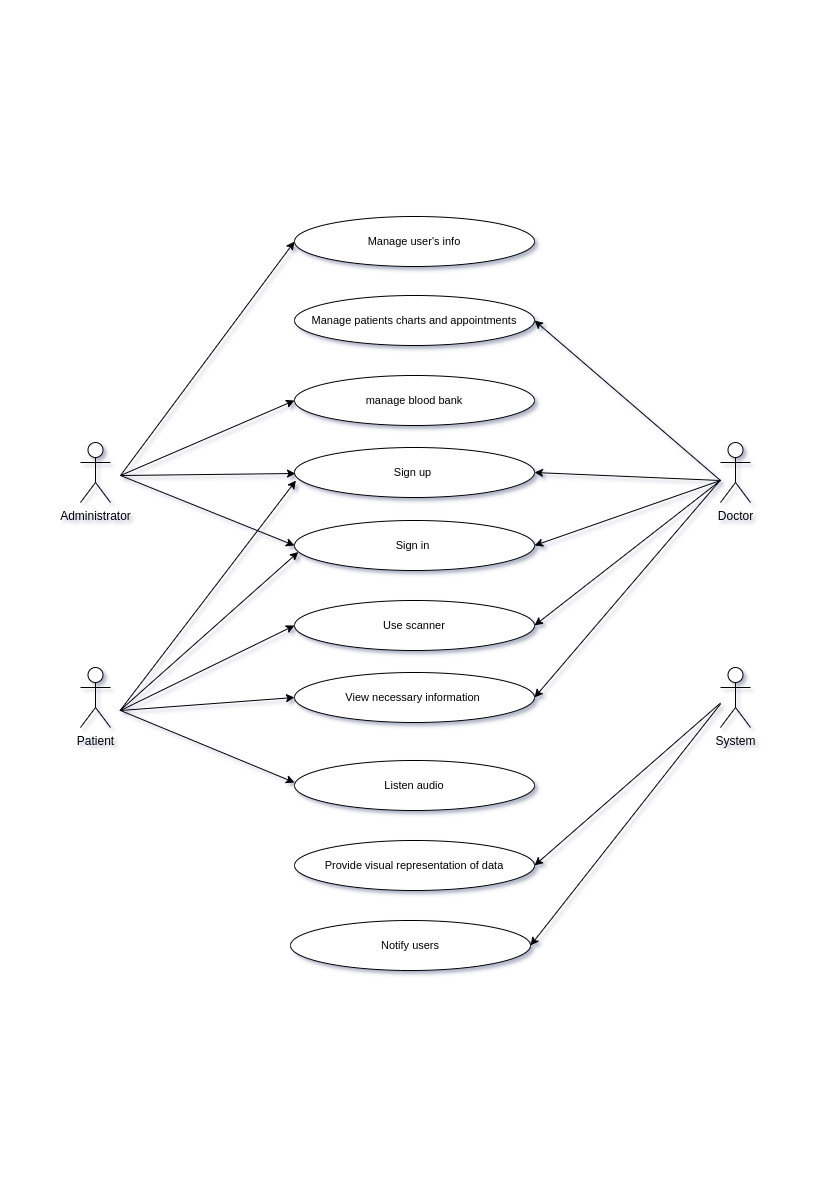

The diagram above was exported from draw.io. Its source (the exported page's mxGraphModel, read from the mxfile embedded in the PNG):
<mxGraphModel dx="1240" dy="704" grid="1" gridSize="10" guides="1" tooltips="1" connect="1" arrows="1" fold="1" page="1" pageScale="1" pageWidth="827" pageHeight="1169" math="0" shadow="0">
  <root>
    <mxCell id="0" />
    <mxCell id="1" parent="0" />
    <mxCell id="ZldZSgD12sc9s_o7HSrc-1" value="Administrator" style="shape=umlActor;verticalLabelPosition=bottom;verticalAlign=top;html=1;" vertex="1" parent="1">
      <mxGeometry x="80" y="442" width="30" height="60" as="geometry" />
    </mxCell>
    <mxCell id="ZldZSgD12sc9s_o7HSrc-5" value="Patient" style="shape=umlActor;verticalLabelPosition=bottom;verticalAlign=top;html=1;" vertex="1" parent="1">
      <mxGeometry x="80" y="667" width="30" height="60" as="geometry" />
    </mxCell>
    <mxCell id="ZldZSgD12sc9s_o7HSrc-6" value="Doctor" style="shape=umlActor;verticalLabelPosition=bottom;verticalAlign=top;html=1;" vertex="1" parent="1">
      <mxGeometry x="720" y="442" width="30" height="60" as="geometry" />
    </mxCell>
    <mxCell id="ZldZSgD12sc9s_o7HSrc-7" value="System" style="shape=umlActor;verticalLabelPosition=bottom;verticalAlign=top;html=1;" vertex="1" parent="1">
      <mxGeometry x="720" y="667" width="30" height="60" as="geometry" />
    </mxCell>
    <mxCell id="ZldZSgD12sc9s_o7HSrc-10" value="&lt;span&gt;Manage user's info&lt;/span&gt;" style="ellipse;whiteSpace=wrap;html=1;fontSize=11;" vertex="1" parent="1">
      <mxGeometry x="294" y="216" width="240" height="50" as="geometry" />
    </mxCell>
    <mxCell id="ZldZSgD12sc9s_o7HSrc-14" value="&lt;span&gt;Manage patients charts and appointments&lt;/span&gt;" style="ellipse;whiteSpace=wrap;html=1;fontSize=11;" vertex="1" parent="1">
      <mxGeometry x="294" y="295" width="240" height="50" as="geometry" />
    </mxCell>
    <mxCell id="ZldZSgD12sc9s_o7HSrc-15" value="&lt;span&gt;manage blood bank&lt;/span&gt;" style="ellipse;whiteSpace=wrap;html=1;fontSize=11;" vertex="1" parent="1">
      <mxGeometry x="294" y="375" width="240" height="50" as="geometry" />
    </mxCell>
    <mxCell id="ZldZSgD12sc9s_o7HSrc-16" value="Sign in&amp;nbsp;" style="ellipse;whiteSpace=wrap;html=1;fontSize=11;" vertex="1" parent="1">
      <mxGeometry x="294" y="520" width="240" height="50" as="geometry" />
    </mxCell>
    <mxCell id="ZldZSgD12sc9s_o7HSrc-17" value="View necessary information&amp;nbsp;" style="ellipse;whiteSpace=wrap;html=1;fontSize=11;" vertex="1" parent="1">
      <mxGeometry x="294" y="672" width="240" height="50" as="geometry" />
    </mxCell>
    <mxCell id="ZldZSgD12sc9s_o7HSrc-18" value="Notify users" style="ellipse;whiteSpace=wrap;html=1;fontSize=11;" vertex="1" parent="1">
      <mxGeometry x="290" y="920" width="240" height="50" as="geometry" />
    </mxCell>
    <mxCell id="ZldZSgD12sc9s_o7HSrc-19" value="Provide visual representation of data" style="ellipse;whiteSpace=wrap;html=1;fontSize=11;" vertex="1" parent="1">
      <mxGeometry x="294" y="840" width="240" height="50" as="geometry" />
    </mxCell>
    <mxCell id="ZldZSgD12sc9s_o7HSrc-20" value="Use scanner" style="ellipse;whiteSpace=wrap;html=1;fontSize=11;" vertex="1" parent="1">
      <mxGeometry x="294" y="600" width="240" height="50" as="geometry" />
    </mxCell>
    <mxCell id="ZldZSgD12sc9s_o7HSrc-21" value="Listen audio" style="ellipse;whiteSpace=wrap;html=1;fontSize=11;" vertex="1" parent="1">
      <mxGeometry x="294" y="760" width="240" height="50" as="geometry" />
    </mxCell>
    <mxCell id="ZldZSgD12sc9s_o7HSrc-22" value="Sign up&amp;nbsp;" style="ellipse;whiteSpace=wrap;html=1;fontSize=11;" vertex="1" parent="1">
      <mxGeometry x="294" y="447" width="240" height="50" as="geometry" />
    </mxCell>
    <mxCell id="ZldZSgD12sc9s_o7HSrc-33" value="" style="endArrow=classic;html=1;rounded=0;fontSize=11;entryX=0;entryY=0.5;entryDx=0;entryDy=0;" edge="1" parent="1" target="ZldZSgD12sc9s_o7HSrc-10">
      <mxGeometry width="50" height="50" relative="1" as="geometry">
        <mxPoint x="120" y="475" as="sourcePoint" />
        <mxPoint x="290" y="250" as="targetPoint" />
      </mxGeometry>
    </mxCell>
    <mxCell id="ZldZSgD12sc9s_o7HSrc-34" value="" style="endArrow=classic;html=1;rounded=0;fontSize=11;entryX=0;entryY=0.5;entryDx=0;entryDy=0;" edge="1" parent="1" target="ZldZSgD12sc9s_o7HSrc-16">
      <mxGeometry width="50" height="50" relative="1" as="geometry">
        <mxPoint x="120" y="475" as="sourcePoint" />
        <mxPoint x="290" y="250" as="targetPoint" />
      </mxGeometry>
    </mxCell>
    <mxCell id="ZldZSgD12sc9s_o7HSrc-37" value="" style="endArrow=classic;html=1;rounded=0;fontSize=11;entryX=0;entryY=0.5;entryDx=0;entryDy=0;" edge="1" parent="1">
      <mxGeometry width="50" height="50" relative="1" as="geometry">
        <mxPoint x="121" y="475" as="sourcePoint" />
        <mxPoint x="294.9999999999998" y="473" as="targetPoint" />
      </mxGeometry>
    </mxCell>
    <mxCell id="ZldZSgD12sc9s_o7HSrc-38" value="" style="endArrow=classic;html=1;rounded=0;fontSize=11;entryX=0.006;entryY=0.66;entryDx=0;entryDy=0;entryPerimeter=0;" edge="1" parent="1" target="ZldZSgD12sc9s_o7HSrc-22">
      <mxGeometry width="50" height="50" relative="1" as="geometry">
        <mxPoint x="120" y="709.5" as="sourcePoint" />
        <mxPoint x="295.43999999999994" y="485.04999999999995" as="targetPoint" />
      </mxGeometry>
    </mxCell>
    <mxCell id="ZldZSgD12sc9s_o7HSrc-39" value="" style="endArrow=classic;html=1;rounded=0;fontSize=11;entryX=0.016;entryY=0.63;entryDx=0;entryDy=0;entryPerimeter=0;" edge="1" parent="1" target="ZldZSgD12sc9s_o7HSrc-16">
      <mxGeometry width="50" height="50" relative="1" as="geometry">
        <mxPoint x="119.36" y="710.17" as="sourcePoint" />
        <mxPoint x="295.9999999999999" y="555.8200000000002" as="targetPoint" />
      </mxGeometry>
    </mxCell>
    <mxCell id="ZldZSgD12sc9s_o7HSrc-41" value="" style="endArrow=classic;html=1;rounded=0;fontSize=11;entryX=1;entryY=0.5;entryDx=0;entryDy=0;" edge="1" parent="1" target="ZldZSgD12sc9s_o7HSrc-14">
      <mxGeometry width="50" height="50" relative="1" as="geometry">
        <mxPoint x="720" y="480" as="sourcePoint" />
        <mxPoint x="893.9999999999993" y="330" as="targetPoint" />
      </mxGeometry>
    </mxCell>
    <mxCell id="ZldZSgD12sc9s_o7HSrc-45" value="" style="endArrow=classic;html=1;rounded=0;fontSize=11;entryX=1;entryY=0.5;entryDx=0;entryDy=0;" edge="1" parent="1" target="ZldZSgD12sc9s_o7HSrc-17">
      <mxGeometry width="50" height="50" relative="1" as="geometry">
        <mxPoint x="720" y="479.5" as="sourcePoint" />
        <mxPoint x="534" y="320.5" as="targetPoint" />
      </mxGeometry>
    </mxCell>
    <mxCell id="ZldZSgD12sc9s_o7HSrc-47" value="" style="endArrow=classic;html=1;rounded=0;fontSize=11;entryX=0;entryY=0.5;entryDx=0;entryDy=0;" edge="1" parent="1" target="ZldZSgD12sc9s_o7HSrc-15">
      <mxGeometry width="50" height="50" relative="1" as="geometry">
        <mxPoint x="120" y="475" as="sourcePoint" />
        <mxPoint x="293.9999999999993" y="320" as="targetPoint" />
      </mxGeometry>
    </mxCell>
    <mxCell id="ZldZSgD12sc9s_o7HSrc-55" value="" style="endArrow=classic;html=1;rounded=0;fontSize=11;entryX=1;entryY=0.5;entryDx=0;entryDy=0;" edge="1" parent="1" target="ZldZSgD12sc9s_o7HSrc-22">
      <mxGeometry width="50" height="50" relative="1" as="geometry">
        <mxPoint x="720" y="480" as="sourcePoint" />
        <mxPoint x="534.0000000000009" y="320" as="targetPoint" />
      </mxGeometry>
    </mxCell>
    <mxCell id="ZldZSgD12sc9s_o7HSrc-56" value="" style="endArrow=classic;html=1;rounded=0;fontSize=11;entryX=1;entryY=0.5;entryDx=0;entryDy=0;" edge="1" parent="1" target="ZldZSgD12sc9s_o7HSrc-16">
      <mxGeometry width="50" height="50" relative="1" as="geometry">
        <mxPoint x="720" y="480" as="sourcePoint" />
        <mxPoint x="534.0000000000009" y="470" as="targetPoint" />
      </mxGeometry>
    </mxCell>
    <mxCell id="ZldZSgD12sc9s_o7HSrc-57" value="" style="endArrow=classic;html=1;rounded=0;fontSize=11;entryX=1;entryY=0.5;entryDx=0;entryDy=0;" edge="1" parent="1" target="ZldZSgD12sc9s_o7HSrc-20">
      <mxGeometry width="50" height="50" relative="1" as="geometry">
        <mxPoint x="720" y="480" as="sourcePoint" />
        <mxPoint x="534.0000000000009" y="545" as="targetPoint" />
      </mxGeometry>
    </mxCell>
    <mxCell id="ZldZSgD12sc9s_o7HSrc-59" value="" style="endArrow=classic;html=1;rounded=0;fontSize=11;entryX=0;entryY=0.5;entryDx=0;entryDy=0;" edge="1" parent="1" target="ZldZSgD12sc9s_o7HSrc-20">
      <mxGeometry width="50" height="50" relative="1" as="geometry">
        <mxPoint x="120" y="710" as="sourcePoint" />
        <mxPoint x="295.44000000000005" y="479.99999999999994" as="targetPoint" />
      </mxGeometry>
    </mxCell>
    <mxCell id="ZldZSgD12sc9s_o7HSrc-60" value="" style="endArrow=classic;html=1;rounded=0;fontSize=11;entryX=0;entryY=0.5;entryDx=0;entryDy=0;" edge="1" parent="1" target="ZldZSgD12sc9s_o7HSrc-17">
      <mxGeometry width="50" height="50" relative="1" as="geometry">
        <mxPoint x="120" y="710" as="sourcePoint" />
        <mxPoint x="304" y="635" as="targetPoint" />
      </mxGeometry>
    </mxCell>
    <mxCell id="ZldZSgD12sc9s_o7HSrc-61" value="" style="endArrow=classic;html=1;rounded=0;fontSize=11;entryX=0;entryY=0.5;entryDx=0;entryDy=0;" edge="1" parent="1">
      <mxGeometry width="50" height="50" relative="1" as="geometry">
        <mxPoint x="120" y="710" as="sourcePoint" />
        <mxPoint x="293.9999999999998" y="782" as="targetPoint" />
      </mxGeometry>
    </mxCell>
    <mxCell id="ZldZSgD12sc9s_o7HSrc-62" value="" style="endArrow=classic;html=1;rounded=0;fontSize=11;entryX=1;entryY=0.5;entryDx=0;entryDy=0;" edge="1" parent="1" target="ZldZSgD12sc9s_o7HSrc-19">
      <mxGeometry width="50" height="50" relative="1" as="geometry">
        <mxPoint x="720" y="702.5" as="sourcePoint" />
        <mxPoint x="534" y="920" as="targetPoint" />
      </mxGeometry>
    </mxCell>
    <mxCell id="ZldZSgD12sc9s_o7HSrc-64" value="" style="endArrow=classic;html=1;rounded=0;fontSize=11;entryX=1;entryY=0.5;entryDx=0;entryDy=0;" edge="1" parent="1" target="ZldZSgD12sc9s_o7HSrc-18">
      <mxGeometry width="50" height="50" relative="1" as="geometry">
        <mxPoint x="720" y="703.5" as="sourcePoint" />
        <mxPoint x="580" y="946" as="targetPoint" />
      </mxGeometry>
    </mxCell>
  </root>
</mxGraphModel>